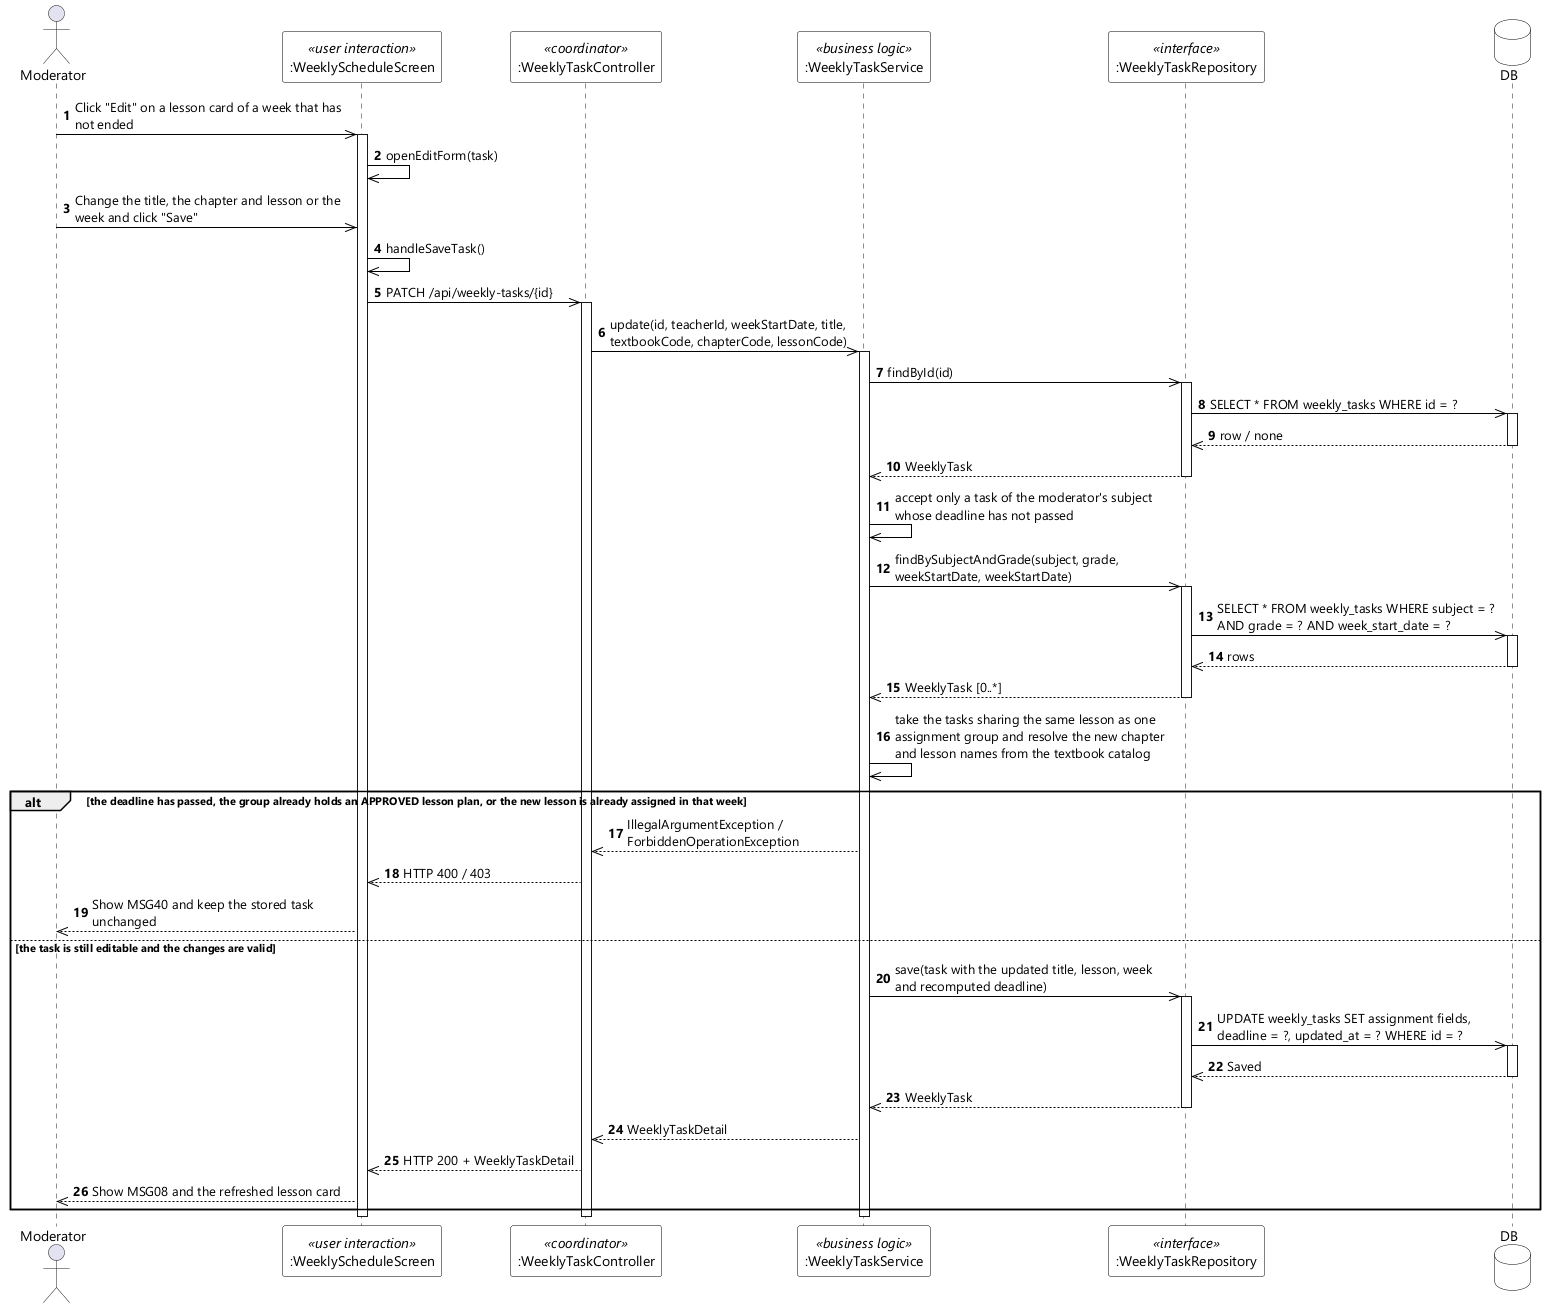

The diagram above was rendered by PlantUML. Its source (embedded in the PNG):
@startuml UC-85 Edit Weekly Task - Sequence Diagram (stereo)
skinparamlocked dpi 96
skinparam defaultFontName "Segoe UI"
skinparam shadowing false
skinparam ParticipantBackgroundColor #FFFFFF
skinparam ParticipantBorderColor #000000
skinparam DatabaseBackgroundColor #FFFFFF
skinparam DatabaseBorderColor #000000
skinparam ArrowColor #000000
skinparam sequenceMessageAlign left
skinparam maxMessageSize 280

actor Moderator
participant ":WeeklyScheduleScreen" as UI <<user interaction>>
participant ":WeeklyTaskController" as CTL <<coordinator>>
participant ":WeeklyTaskService" as SVC <<business logic>>
participant ":WeeklyTaskRepository" as REPO <<interface>>
database DB

autonumber
Moderator ->> UI : Click "Edit" on a lesson card of a week that has not ended
activate UI
UI ->> UI : openEditForm(task)
Moderator ->> UI : Change the title, the chapter and lesson or the week and click "Save"
UI ->> UI : handleSaveTask()
UI ->> CTL : PATCH /api/weekly-tasks/{id}
activate CTL
CTL ->> SVC : update(id, teacherId, weekStartDate, title, textbookCode, chapterCode, lessonCode)
activate SVC

SVC ->> REPO : findById(id)
activate REPO
REPO ->> DB : SELECT * FROM weekly_tasks WHERE id = ?
activate DB
DB -->> REPO : row / none
deactivate DB
REPO -->> SVC : WeeklyTask
deactivate REPO
SVC ->> SVC : accept only a task of the moderator's subject whose deadline has not passed

SVC ->> REPO : findBySubjectAndGrade(subject, grade, weekStartDate, weekStartDate)
activate REPO
REPO ->> DB : SELECT * FROM weekly_tasks WHERE subject = ? AND grade = ? AND week_start_date = ?
activate DB
DB -->> REPO : rows
deactivate DB
REPO -->> SVC : WeeklyTask [0..*]
deactivate REPO
SVC ->> SVC : take the tasks sharing the same lesson as one assignment group and resolve the new chapter and lesson names from the textbook catalog

alt the deadline has passed, the group already holds an APPROVED lesson plan, or the new lesson is already assigned in that week
  SVC -->> CTL : IllegalArgumentException / ForbiddenOperationException
  CTL -->> UI : HTTP 400 / 403
  UI -->> Moderator : Show MSG40 and keep the stored task unchanged
else the task is still editable and the changes are valid
  SVC ->> REPO : save(task with the updated title, lesson, week and recomputed deadline)
  activate REPO
  REPO ->> DB : UPDATE weekly_tasks SET assignment fields, deadline = ?, updated_at = ? WHERE id = ?
  activate DB
  DB -->> REPO : Saved
  deactivate DB
  REPO -->> SVC : WeeklyTask
  deactivate REPO
  SVC -->> CTL : WeeklyTaskDetail
  CTL -->> UI : HTTP 200 + WeeklyTaskDetail
  UI -->> Moderator : Show MSG08 and the refreshed lesson card
end
deactivate SVC
deactivate CTL
deactivate UI
@enduml